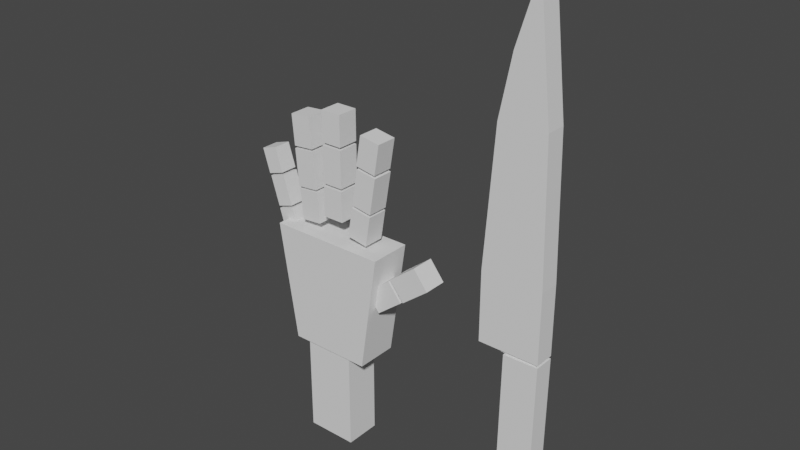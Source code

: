 # Source: hand_custom.blend  (saved by Blender 3.3.6; exported with 4.5.12 LTS)
import bpy
from mathutils import Matrix  # noqa: F401  (used for matrix-valued properties, if any)

bpy.ops.wm.read_factory_settings(use_empty=True)
scene = bpy.context.scene
scene.name = 'Scene'

# ---- world
world_world = bpy.data.worlds.new('World'); scene.world = world_world
world_world.use_nodes = True; world_world.node_tree.nodes.clear()
_N = world_world.node_tree.nodes; _L = world_world.node_tree.links
n0 = _N.new('ShaderNodeOutputWorld'); n0.name = 'World Output'; n0.location = (300, 300)
n1 = _N.new('ShaderNodeBackground'); n1.name = 'Background'; n1.location = (10, 300)
n1.inputs[0].default_value = (0.05088, 0.05088, 0.05088, 1.0)
_L.new(n1.outputs[0], n0.inputs[0])
n0.is_active_output = True
world_world.color = (0.05088, 0.05088, 0.05088)
world_world.use_sun_shadow = False
world_world.sun_shadow_jitter_overblur = 0.0

# ---- meshes
me_cube_003 = bpy.data.meshes.new('Cube.003')
me_cube_003.from_pydata([(-1.0, -1.0, -1.0), (-1.0, -1.0, 1.0), (-1.0, 1.0, -1.0), (-1.0, 1.0, 1.0), (1.0, -1.0, -1.0), (1.0, -1.0, 1.0), (1.0, 1.0, -1.0), (1.0, 1.0, 1.0)], [], [(0, 1, 3, 2), (2, 3, 7, 6), (6, 7, 5, 4), (4, 5, 1, 0), (2, 6, 4, 0), (7, 3, 1, 5)])
_uv = me_cube_003.uv_layers.new(name='UVMap')
_uv.uv.foreach_set('vector', [0.375, 0.0, 0.625, 0.0, 0.625, 0.25, 0.375, 0.25, 0.375, 0.25, 0.625, 0.25, 0.625, 0.5, 0.375, 0.5, 0.375, 0.5, 0.625, 0.5, 0.625, 0.75, 0.375, 0.75, 0.375, 0.75, 0.625, 0.75, 0.625, 1.0, 0.375, 1.0, 0.125, 0.5, 0.375, 0.5, 0.375, 0.75, 0.125, 0.75, 0.625, 0.5, 0.875, 0.5, 0.875, 0.75, 0.625, 0.75])
me_cube_003.update()
me_cube_004 = bpy.data.meshes.new('Cube.004')
me_cube_004.from_pydata([(-1.0, -1.0, -1.0), (-1.0, -1.0, 1.0), (-1.0, 1.0, -1.0), (-1.0, 1.0, 1.0), (1.0, -1.0, -1.0), (1.0, -1.0, 1.0), (1.0, 1.0, -1.0), (1.0, 1.0, 1.0)], [], [(0, 1, 3, 2), (2, 3, 7, 6), (6, 7, 5, 4), (4, 5, 1, 0), (2, 6, 4, 0), (7, 3, 1, 5)])
_uv = me_cube_004.uv_layers.new(name='UVMap')
_uv.uv.foreach_set('vector', [0.375, 0.0, 0.625, 0.0, 0.625, 0.25, 0.375, 0.25, 0.375, 0.25, 0.625, 0.25, 0.625, 0.5, 0.375, 0.5, 0.375, 0.5, 0.625, 0.5, 0.625, 0.75, 0.375, 0.75, 0.375, 0.75, 0.625, 0.75, 0.625, 1.0, 0.375, 1.0, 0.125, 0.5, 0.375, 0.5, 0.375, 0.75, 0.125, 0.75, 0.625, 0.5, 0.875, 0.5, 0.875, 0.75, 0.625, 0.75])
me_cube_004.update()
me_cube_005 = bpy.data.meshes.new('Cube.005')
me_cube_005.from_pydata([(-1.0, -1.0, -1.0), (-1.0, -1.0, 1.0), (-1.0, 1.0, -1.0), (-1.0, 1.0, 1.0), (1.0, -1.0, -1.0), (1.0, -1.0, 1.0), (1.0, 1.0, -1.0), (1.0, 1.0, 1.0)], [], [(0, 1, 3, 2), (2, 3, 7, 6), (6, 7, 5, 4), (4, 5, 1, 0), (2, 6, 4, 0), (7, 3, 1, 5)])
_uv = me_cube_005.uv_layers.new(name='UVMap')
_uv.uv.foreach_set('vector', [0.375, 0.0, 0.625, 0.0, 0.625, 0.25, 0.375, 0.25, 0.375, 0.25, 0.625, 0.25, 0.625, 0.5, 0.375, 0.5, 0.375, 0.5, 0.625, 0.5, 0.625, 0.75, 0.375, 0.75, 0.375, 0.75, 0.625, 0.75, 0.625, 1.0, 0.375, 1.0, 0.125, 0.5, 0.375, 0.5, 0.375, 0.75, 0.125, 0.75, 0.625, 0.5, 0.875, 0.5, 0.875, 0.75, 0.625, 0.75])
me_cube_005.update()
me_cube_006 = bpy.data.meshes.new('Cube.006')
me_cube_006.from_pydata([(-1.0, -1.0, -1.0), (-1.0, -1.0, 1.0), (-1.0, 1.0, -1.0), (-1.0, 1.0, 1.0), (1.0, -1.0, -1.0), (1.0, -1.0, 1.0), (1.0, 1.0, -1.0), (1.0, 1.0, 1.0)], [], [(0, 1, 3, 2), (2, 3, 7, 6), (6, 7, 5, 4), (4, 5, 1, 0), (2, 6, 4, 0), (7, 3, 1, 5)])
_uv = me_cube_006.uv_layers.new(name='UVMap')
_uv.uv.foreach_set('vector', [0.375, 0.0, 0.625, 0.0, 0.625, 0.25, 0.375, 0.25, 0.375, 0.25, 0.625, 0.25, 0.625, 0.5, 0.375, 0.5, 0.375, 0.5, 0.625, 0.5, 0.625, 0.75, 0.375, 0.75, 0.375, 0.75, 0.625, 0.75, 0.625, 1.0, 0.375, 1.0, 0.125, 0.5, 0.375, 0.5, 0.375, 0.75, 0.125, 0.75, 0.625, 0.5, 0.875, 0.5, 0.875, 0.75, 0.625, 0.75])
me_cube_006.update()
me_cube_007 = bpy.data.meshes.new('Cube.007')
me_cube_007.from_pydata([(-1.0, -1.0, -1.0), (-1.0, -1.0, 1.0), (-1.0, 1.0, -1.0), (-1.0, 1.0, 1.0), (1.0, -1.0, -1.0), (1.0, -1.0, 1.0), (1.0, 1.0, -1.0), (1.0, 1.0, 1.0)], [], [(0, 1, 3, 2), (2, 3, 7, 6), (6, 7, 5, 4), (4, 5, 1, 0), (2, 6, 4, 0), (7, 3, 1, 5)])
_uv = me_cube_007.uv_layers.new(name='UVMap')
_uv.uv.foreach_set('vector', [0.375, 0.0, 0.625, 0.0, 0.625, 0.25, 0.375, 0.25, 0.375, 0.25, 0.625, 0.25, 0.625, 0.5, 0.375, 0.5, 0.375, 0.5, 0.625, 0.5, 0.625, 0.75, 0.375, 0.75, 0.375, 0.75, 0.625, 0.75, 0.625, 1.0, 0.375, 1.0, 0.125, 0.5, 0.375, 0.5, 0.375, 0.75, 0.125, 0.75, 0.625, 0.5, 0.875, 0.5, 0.875, 0.75, 0.625, 0.75])
me_cube_007.update()
me_cube_008 = bpy.data.meshes.new('Cube.008')
me_cube_008.from_pydata([(-1.0, -1.0, -1.0), (-1.0, -1.0, 1.0), (-1.0, 1.0, -1.0), (-1.0, 1.0, 1.0), (1.0, -1.0, -1.0), (1.0, -1.0, 1.0), (1.0, 1.0, -1.0), (1.0, 1.0, 1.0)], [], [(0, 1, 3, 2), (2, 3, 7, 6), (6, 7, 5, 4), (4, 5, 1, 0), (2, 6, 4, 0), (7, 3, 1, 5)])
_uv = me_cube_008.uv_layers.new(name='UVMap')
_uv.uv.foreach_set('vector', [0.375, 0.0, 0.625, 0.0, 0.625, 0.25, 0.375, 0.25, 0.375, 0.25, 0.625, 0.25, 0.625, 0.5, 0.375, 0.5, 0.375, 0.5, 0.625, 0.5, 0.625, 0.75, 0.375, 0.75, 0.375, 0.75, 0.625, 0.75, 0.625, 1.0, 0.375, 1.0, 0.125, 0.5, 0.375, 0.5, 0.375, 0.75, 0.125, 0.75, 0.625, 0.5, 0.875, 0.5, 0.875, 0.75, 0.625, 0.75])
me_cube_008.update()
me_cube_009 = bpy.data.meshes.new('Cube.009')
me_cube_009.from_pydata([(-1.0, -1.0, -1.0), (-1.0, -1.0, 1.0), (-1.0, 1.0, -1.0), (-1.0, 1.0, 1.0), (1.0, -1.0, -1.0), (1.0, -1.0, 1.0), (1.0, 1.0, -1.0), (1.0, 1.0, 1.0)], [], [(0, 1, 3, 2), (2, 3, 7, 6), (6, 7, 5, 4), (4, 5, 1, 0), (2, 6, 4, 0), (7, 3, 1, 5)])
_uv = me_cube_009.uv_layers.new(name='UVMap')
_uv.uv.foreach_set('vector', [0.375, 0.0, 0.625, 0.0, 0.625, 0.25, 0.375, 0.25, 0.375, 0.25, 0.625, 0.25, 0.625, 0.5, 0.375, 0.5, 0.375, 0.5, 0.625, 0.5, 0.625, 0.75, 0.375, 0.75, 0.375, 0.75, 0.625, 0.75, 0.625, 1.0, 0.375, 1.0, 0.125, 0.5, 0.375, 0.5, 0.375, 0.75, 0.125, 0.75, 0.625, 0.5, 0.875, 0.5, 0.875, 0.75, 0.625, 0.75])
me_cube_009.update()
me_cube_010 = bpy.data.meshes.new('Cube.010')
me_cube_010.from_pydata([(-1.0, -1.0, -1.0), (-1.0, -1.0, 1.0), (-1.0, 1.0, -1.0), (-1.0, 1.0, 1.0), (1.0, -1.0, -1.0), (1.0, -1.0, 1.0), (1.0, 1.0, -1.0), (1.0, 1.0, 1.0)], [], [(0, 1, 3, 2), (2, 3, 7, 6), (6, 7, 5, 4), (4, 5, 1, 0), (2, 6, 4, 0), (7, 3, 1, 5)])
_uv = me_cube_010.uv_layers.new(name='UVMap')
_uv.uv.foreach_set('vector', [0.375, 0.0, 0.625, 0.0, 0.625, 0.25, 0.375, 0.25, 0.375, 0.25, 0.625, 0.25, 0.625, 0.5, 0.375, 0.5, 0.375, 0.5, 0.625, 0.5, 0.625, 0.75, 0.375, 0.75, 0.375, 0.75, 0.625, 0.75, 0.625, 1.0, 0.375, 1.0, 0.125, 0.5, 0.375, 0.5, 0.375, 0.75, 0.125, 0.75, 0.625, 0.5, 0.875, 0.5, 0.875, 0.75, 0.625, 0.75])
me_cube_010.update()
me_cube_011 = bpy.data.meshes.new('Cube.011')
me_cube_011.from_pydata([(-1.0, -1.0, -1.0), (-1.0, -1.0, 1.0), (-1.0, 1.0, -1.0), (-1.0, 1.0, 1.0), (1.0, -1.0, -1.0), (1.0, -1.0, 1.0), (1.0, 1.0, -1.0), (1.0, 1.0, 1.0)], [], [(0, 1, 3, 2), (2, 3, 7, 6), (6, 7, 5, 4), (4, 5, 1, 0), (2, 6, 4, 0), (7, 3, 1, 5)])
_uv = me_cube_011.uv_layers.new(name='UVMap')
_uv.uv.foreach_set('vector', [0.375, 0.0, 0.625, 0.0, 0.625, 0.25, 0.375, 0.25, 0.375, 0.25, 0.625, 0.25, 0.625, 0.5, 0.375, 0.5, 0.375, 0.5, 0.625, 0.5, 0.625, 0.75, 0.375, 0.75, 0.375, 0.75, 0.625, 0.75, 0.625, 1.0, 0.375, 1.0, 0.125, 0.5, 0.375, 0.5, 0.375, 0.75, 0.125, 0.75, 0.625, 0.5, 0.875, 0.5, 0.875, 0.75, 0.625, 0.75])
me_cube_011.update()
me_cube_012 = bpy.data.meshes.new('Cube.012')
me_cube_012.from_pydata([(-1.0, -1.0, -1.0), (-1.0, -1.0, 1.0), (-1.0, 1.0, -1.0), (-1.0, 1.0, 1.0), (1.0, -1.0, -1.0), (1.0, -1.0, 1.0), (1.0, 1.0, -1.0), (1.0, 1.0, 1.0)], [], [(0, 1, 3, 2), (2, 3, 7, 6), (6, 7, 5, 4), (4, 5, 1, 0), (2, 6, 4, 0), (7, 3, 1, 5)])
_uv = me_cube_012.uv_layers.new(name='UVMap')
_uv.uv.foreach_set('vector', [0.375, 0.0, 0.625, 0.0, 0.625, 0.25, 0.375, 0.25, 0.375, 0.25, 0.625, 0.25, 0.625, 0.5, 0.375, 0.5, 0.375, 0.5, 0.625, 0.5, 0.625, 0.75, 0.375, 0.75, 0.375, 0.75, 0.625, 0.75, 0.625, 1.0, 0.375, 1.0, 0.125, 0.5, 0.375, 0.5, 0.375, 0.75, 0.125, 0.75, 0.625, 0.5, 0.875, 0.5, 0.875, 0.75, 0.625, 0.75])
me_cube_012.update()
me_cube_013 = bpy.data.meshes.new('Cube.013')
me_cube_013.from_pydata([(-1.0, -1.0, -1.0), (-1.0, -1.0, 1.0), (-1.0, 1.0, -1.0), (-1.0, 1.0, 1.0), (1.0, -1.0, -1.0), (1.0, -1.0, 1.0), (1.0, 1.0, -1.0), (1.0, 1.0, 1.0)], [], [(0, 1, 3, 2), (2, 3, 7, 6), (6, 7, 5, 4), (4, 5, 1, 0), (2, 6, 4, 0), (7, 3, 1, 5)])
_uv = me_cube_013.uv_layers.new(name='UVMap')
_uv.uv.foreach_set('vector', [0.375, 0.0, 0.625, 0.0, 0.625, 0.25, 0.375, 0.25, 0.375, 0.25, 0.625, 0.25, 0.625, 0.5, 0.375, 0.5, 0.375, 0.5, 0.625, 0.5, 0.625, 0.75, 0.375, 0.75, 0.375, 0.75, 0.625, 0.75, 0.625, 1.0, 0.375, 1.0, 0.125, 0.5, 0.375, 0.5, 0.375, 0.75, 0.125, 0.75, 0.625, 0.5, 0.875, 0.5, 0.875, 0.75, 0.625, 0.75])
me_cube_013.update()
me_cube_014 = bpy.data.meshes.new('Cube.014')
me_cube_014.from_pydata([(-1.0, -1.0, -1.0), (-1.0, -1.0, 1.0), (-1.0, 1.0, -1.0), (-1.0, 1.0, 1.0), (1.0, -1.0, -1.0), (1.0, -1.0, 1.0), (1.0, 1.0, -1.0), (1.0, 1.0, 1.0)], [], [(0, 1, 3, 2), (2, 3, 7, 6), (6, 7, 5, 4), (4, 5, 1, 0), (2, 6, 4, 0), (7, 3, 1, 5)])
_uv = me_cube_014.uv_layers.new(name='UVMap')
_uv.uv.foreach_set('vector', [0.375, 0.0, 0.625, 0.0, 0.625, 0.25, 0.375, 0.25, 0.375, 0.25, 0.625, 0.25, 0.625, 0.5, 0.375, 0.5, 0.375, 0.5, 0.625, 0.5, 0.625, 0.75, 0.375, 0.75, 0.375, 0.75, 0.625, 0.75, 0.625, 1.0, 0.375, 1.0, 0.125, 0.5, 0.375, 0.5, 0.375, 0.75, 0.125, 0.75, 0.625, 0.5, 0.875, 0.5, 0.875, 0.75, 0.625, 0.75])
me_cube_014.update()
me_cube_015 = bpy.data.meshes.new('Cube.015')
me_cube_015.from_pydata([(-1.0, -1.0, -1.0), (-1.0, -1.0, 1.0), (-1.0, 1.0, -1.0), (-1.0, 1.0, 1.0), (1.0, -1.0, -1.0), (1.0, -1.0, 1.0), (1.0, 1.0, -1.0), (1.0, 1.0, 1.0)], [], [(0, 1, 3, 2), (2, 3, 7, 6), (6, 7, 5, 4), (4, 5, 1, 0), (2, 6, 4, 0), (7, 3, 1, 5)])
_uv = me_cube_015.uv_layers.new(name='UVMap')
_uv.uv.foreach_set('vector', [0.375, 0.0, 0.625, 0.0, 0.625, 0.25, 0.375, 0.25, 0.375, 0.25, 0.625, 0.25, 0.625, 0.5, 0.375, 0.5, 0.375, 0.5, 0.625, 0.5, 0.625, 0.75, 0.375, 0.75, 0.375, 0.75, 0.625, 0.75, 0.625, 1.0, 0.375, 1.0, 0.125, 0.5, 0.375, 0.5, 0.375, 0.75, 0.125, 0.75, 0.625, 0.5, 0.875, 0.5, 0.875, 0.75, 0.625, 0.75])
me_cube_015.update()
me_cube_016 = bpy.data.meshes.new('Cube.016')
me_cube_016.from_pydata([(-1.0, -1.0, -1.0), (-1.0, -1.0, 1.0), (-1.0, 1.0, -1.0), (-1.0, 1.0, 1.0), (1.0, -1.0, -1.0), (1.0, -1.0, 1.0), (1.0, 1.0, -1.0), (1.0, 1.0, 1.0)], [], [(0, 1, 3, 2), (2, 3, 7, 6), (6, 7, 5, 4), (4, 5, 1, 0), (2, 6, 4, 0), (7, 3, 1, 5)])
_uv = me_cube_016.uv_layers.new(name='UVMap')
_uv.uv.foreach_set('vector', [0.375, 0.0, 0.625, 0.0, 0.625, 0.25, 0.375, 0.25, 0.375, 0.25, 0.625, 0.25, 0.625, 0.5, 0.375, 0.5, 0.375, 0.5, 0.625, 0.5, 0.625, 0.75, 0.375, 0.75, 0.375, 0.75, 0.625, 0.75, 0.625, 1.0, 0.375, 1.0, 0.125, 0.5, 0.375, 0.5, 0.375, 0.75, 0.125, 0.75, 0.625, 0.5, 0.875, 0.5, 0.875, 0.75, 0.625, 0.75])
me_cube_016.update()
me_cube_017 = bpy.data.meshes.new('Cube.017')
me_cube_017.from_pydata([(-0.6995, -1.0, -1.0), (-1.0, -1.0, 1.0), (-0.6995, 1.0, -1.0), (-1.0, 1.0, 1.0), (0.6995, -1.0, -1.0), (1.0, -1.0, 1.0), (0.6995, 1.0, -1.0), (1.0, 1.0, 1.0)], [], [(0, 1, 3, 2), (2, 3, 7, 6), (6, 7, 5, 4), (4, 5, 1, 0), (2, 6, 4, 0), (7, 3, 1, 5)])
_uv = me_cube_017.uv_layers.new(name='UVMap')
_uv.uv.foreach_set('vector', [0.375, 0.0, 0.625, 0.0, 0.625, 0.25, 0.375, 0.25, 0.375, 0.25, 0.625, 0.25, 0.625, 0.5, 0.375, 0.5, 0.375, 0.5, 0.625, 0.5, 0.625, 0.75, 0.375, 0.75, 0.375, 0.75, 0.625, 0.75, 0.625, 1.0, 0.375, 1.0, 0.125, 0.5, 0.375, 0.5, 0.375, 0.75, 0.125, 0.75, 0.625, 0.5, 0.875, 0.5, 0.875, 0.75, 0.625, 0.75])
me_cube_017.update()
me_cube_018 = bpy.data.meshes.new('Cube.018')
me_cube_018.from_pydata([(-1.0, -1.0, -1.0), (-1.0, -1.0, 1.0), (-1.0, 1.0, -1.0), (-1.0, 1.0, 1.0), (1.0, -1.0, -1.0), (1.0, -1.0, 1.0), (1.0, 1.0, -1.0), (1.0, 1.0, 1.0)], [], [(0, 1, 3, 2), (2, 3, 7, 6), (6, 7, 5, 4), (4, 5, 1, 0), (2, 6, 4, 0), (7, 3, 1, 5)])
_uv = me_cube_018.uv_layers.new(name='UVMap')
_uv.uv.foreach_set('vector', [0.375, 0.0, 0.625, 0.0, 0.625, 0.25, 0.375, 0.25, 0.375, 0.25, 0.625, 0.25, 0.625, 0.5, 0.375, 0.5, 0.375, 0.5, 0.625, 0.5, 0.625, 0.75, 0.375, 0.75, 0.375, 0.75, 0.625, 0.75, 0.625, 1.0, 0.375, 1.0, 0.125, 0.5, 0.375, 0.5, 0.375, 0.75, 0.125, 0.75, 0.625, 0.5, 0.875, 0.5, 0.875, 0.75, 0.625, 0.75])
me_cube_018.update()
me_cube_019 = bpy.data.meshes.new('Cube.019')
me_cube_019.from_pydata([(-1.0, -1.0, -1.0), (-1.0, -1.0, 1.0), (-1.0, 1.0, -1.0), (-1.0, 1.0, 1.0), (1.0, -1.0, -1.0), (1.0, -1.0, 1.0), (1.0, 1.0, -1.0), (1.0, 1.0, 1.0), (-7.481, -1.0, -0.284), (-9.629, -1.0, 0.3908), (-7.481, 1.0, -0.284), (-9.629, 1.0, 0.3908), (-5.556, 1.0, 0.8707), (-5.556, -1.0, 0.8707), (-5.494, -1.0, -0.6829), (-5.494, 1.0, -0.6829), (1.317, -1.0, -1.0), (1.317, -1.0, 1.0), (1.317, 1.0, -1.0), (1.317, 1.0, 1.0), (1.417, -1.0, -0.1488), (1.401, -1.0, 1.0), (1.417, 1.0, -0.1488), (1.401, 1.0, 1.0), (7.498, -1.0, -0.2347), (7.457, -1.0, 0.9392), (7.498, 1.0, -0.2347), (7.457, 1.0, 0.9392), (1.323, -0.8245, -0.7634), (1.323, -0.8245, 0.9233), (1.323, 0.8622, -0.7634), (1.323, 0.8622, 0.9233), (1.407, -0.8245, -0.04554), (1.393, -0.8245, 0.9233), (1.407, 0.8622, -0.04554), (1.393, 0.8622, 0.9233)], [], [(13, 12, 11, 9), (2, 3, 7, 6), (7, 5, 17, 19), (4, 5, 1, 0), (2, 6, 4, 0), (7, 3, 1, 5), (8, 9, 11, 10), (15, 14, 8, 10), (12, 15, 10, 11), (14, 13, 9, 8), (0, 1, 13, 14), (3, 2, 15, 12), (2, 0, 14, 15), (1, 3, 12, 13), (23, 22, 34, 35), (6, 7, 19, 18), (5, 4, 16, 17), (4, 6, 18, 16), (21, 20, 24, 25), (21, 23, 35, 33), (16, 18, 30, 28), (17, 16, 28, 29), (26, 27, 25, 24), (20, 22, 26, 24), (23, 21, 25, 27), (22, 23, 27, 26), (31, 29, 33, 35), (30, 31, 35, 34), (29, 28, 32, 33), (28, 30, 34, 32), (19, 17, 29, 31), (20, 21, 33, 32), (18, 19, 31, 30), (22, 20, 32, 34)])
_uv = me_cube_019.uv_layers.new(name='UVMap')
_uv.uv.foreach_set('vector', [0.875, 0.75, 0.875, 0.5, 0.875, 0.5, 0.875, 0.75, 0.375, 0.25, 0.625, 0.25, 0.625, 0.5, 0.375, 0.5, 0.625, 0.5, 0.625, 0.75, 0.625, 0.75, 0.625, 0.5, 0.375, 0.75, 0.625, 0.75, 0.625, 1.0, 0.375, 1.0, 0.125, 0.5, 0.375, 0.5, 0.375, 0.75, 0.125, 0.75, 0.625, 0.5, 0.875, 0.5, 0.875, 0.75, 0.625, 0.75, 0.375, 0.0, 0.625, 0.0, 0.625, 0.25, 0.375, 0.25, 0.125, 0.5, 0.125, 0.75, 0.125, 0.75, 0.125, 0.5, 0.625, 0.25, 0.375, 0.25, 0.375, 0.25, 0.625, 0.25, 0.375, 1.0, 0.625, 1.0, 0.625, 1.0, 0.375, 1.0, 0.375, 1.0, 0.625, 1.0, 0.625, 1.0, 0.375, 1.0, 0.625, 0.25, 0.375, 0.25, 0.375, 0.25, 0.625, 0.25, 0.125, 0.5, 0.125, 0.75, 0.125, 0.75, 0.125, 0.5, 0.875, 0.75, 0.875, 0.5, 0.875, 0.5, 0.875, 0.75, 0.625, 0.5, 0.375, 0.5, 0.375, 0.5, 0.625, 0.5, 0.375, 0.5, 0.625, 0.5, 0.625, 0.5, 0.375, 0.5, 0.625, 0.75, 0.375, 0.75, 0.375, 0.75, 0.625, 0.75, 0.375, 0.75, 0.375, 0.5, 0.375, 0.5, 0.375, 0.75, 0.625, 0.75, 0.375, 0.75, 0.375, 0.75, 0.625, 0.75, 0.625, 0.75, 0.625, 0.5, 0.625, 0.5, 0.625, 0.75, 0.375, 0.75, 0.375, 0.5, 0.375, 0.5, 0.375, 0.75, 0.625, 0.75, 0.375, 0.75, 0.375, 0.75, 0.625, 0.75, 0.375, 0.5, 0.625, 0.5, 0.625, 0.75, 0.375, 0.75, 0.375, 0.75, 0.375, 0.5, 0.375, 0.5, 0.375, 0.75, 0.625, 0.5, 0.625, 0.75, 0.625, 0.75, 0.625, 0.5, 0.375, 0.5, 0.625, 0.5, 0.625, 0.5, 0.375, 0.5, 0.625, 0.5, 0.625, 0.75, 0.625, 0.75, 0.625, 0.5, 0.375, 0.5, 0.625, 0.5, 0.625, 0.5, 0.375, 0.5, 0.625, 0.75, 0.375, 0.75, 0.375, 0.75, 0.625, 0.75, 0.375, 0.75, 0.375, 0.5, 0.375, 0.5, 0.375, 0.75, 0.625, 0.5, 0.625, 0.75, 0.625, 0.75, 0.625, 0.5, 0.375, 0.75, 0.625, 0.75, 0.625, 0.75, 0.375, 0.75, 0.375, 0.5, 0.625, 0.5, 0.625, 0.5, 0.375, 0.5, 0.375, 0.5, 0.375, 0.75, 0.375, 0.75, 0.375, 0.5])
me_cube_019.update()

# ---- objects
ob_middle = bpy.data.objects.new('middle', me_cube_003)
ob_cube_001 = bpy.data.objects.new('Cube.001', me_cube_004)
ob_cube_002 = bpy.data.objects.new('Cube.002', me_cube_005)
ob_index = bpy.data.objects.new('index', me_cube_006)
ob_cube_004 = bpy.data.objects.new('Cube.004', me_cube_007)
ob_cube_005 = bpy.data.objects.new('Cube.005', me_cube_008)
ob_ring = bpy.data.objects.new('ring', me_cube_009)
ob_cube_007 = bpy.data.objects.new('Cube.007', me_cube_010)
ob_cube_008 = bpy.data.objects.new('Cube.008', me_cube_011)
ob_pinky = bpy.data.objects.new('pinky', me_cube_012)
ob_cube_010 = bpy.data.objects.new('Cube.010', me_cube_013)
ob_cube_011 = bpy.data.objects.new('Cube.011', me_cube_014)
ob_cube_012 = bpy.data.objects.new('Cube.012', me_cube_015)
ob_thumb = bpy.data.objects.new('thumb', me_cube_016)
ob_palm = bpy.data.objects.new('palm', me_cube_017)
ob_arm = bpy.data.objects.new('arm', me_cube_018)
ob_knife = bpy.data.objects.new('knife', me_cube_019)

# ---- transforms, parenting, visibility, modifiers, constraints
ob_middle.parent = ob_palm
ob_middle.matrix_parent_inverse = Matrix(((1.534, -0.0, 0.0, 0.05955), (-0.0, 4.348, -0.0, -0.02905), (0.0, -0.0, 1.534, 0.6465), (-0.0, 0.0, -0.0, 1.0)))
ob_middle.location = (-0.02499, -8.185e-08, 0.6092)
ob_middle.scale = (0.1159, 0.1159, 0.1687)
ob_cube_001.parent = ob_middle
ob_cube_001.matrix_parent_inverse = Matrix(((8.625, -0.0, 0.0, 0.3925), (-0.0, 8.625, -0.0, 6.489e-07), (-0.0, 0.0, 5.928, -3.319), (-0.0, 0.0, -0.0, 1.0)))
ob_cube_001.location = (-0.04551, -1.295e-07, 0.9636)
ob_cube_001.scale = (0.1159, 0.1159, 0.2047)
ob_cube_002.parent = ob_cube_001
ob_cube_002.matrix_parent_inverse = Matrix(((8.625, -0.0, 0.0, 0.3925), (-0.0, 8.625, -0.0, 1.117e-06), (-0.0, 0.0, 4.884, -4.706), (-0.0, 0.0, -0.0, 1.0)))
ob_cube_002.location = (-0.04732, 0.0004234, 1.367)
ob_cube_002.scale = (0.1159, 0.1159, 0.1687)
ob_index.parent = ob_palm
ob_index.matrix_parent_inverse = Matrix(((1.534, -0.0, 0.0, 0.05955), (-0.0, 4.348, -0.0, -0.02905), (0.0, -0.0, 1.534, 0.6465), (-0.0, 0.0, -0.0, 1.0)))
ob_index.location = (0.3145, -6.261e-08, 0.466)
ob_index.rotation_euler = (1.851e-09, 0.1651, 2.238e-08)
ob_index.scale = (0.1159, 0.1159, 0.1687)
ob_cube_004.parent = ob_index
ob_cube_004.matrix_parent_inverse = Matrix(((8.508, 1.904e-07, -1.417, -1.771), (-1.904e-07, 8.625, 1.575e-08, 5.871e-07), (0.974, 1.083e-08, 5.847, -3.003), (-0.0, -0.0, -0.0, 1.0)))
ob_cube_004.location = (0.3521, -1.161e-07, 0.8641)
ob_cube_004.rotation_euler = (1.851e-09, 0.1651, 2.238e-08)
ob_cube_004.scale = (0.1159, 0.1159, 0.2047)
ob_cube_005.parent = ob_cube_004
ob_cube_005.matrix_parent_inverse = Matrix(((8.508, 1.904e-07, -1.417, -1.771), (-1.904e-07, 8.625, 1.575e-08, 1.055e-06), (0.8025, 8.919e-09, 4.818, -4.446), (-0.0, -0.0, -0.0, 1.0)))
ob_cube_005.location = (0.4087, -1.698e-07, 1.264)
ob_cube_005.rotation_euler = (1.851e-09, 0.1651, 2.238e-08)
ob_cube_005.scale = (0.1159, 0.1159, 0.1687)
ob_ring.parent = ob_palm
ob_ring.matrix_parent_inverse = Matrix(((1.534, -0.0, 0.0, 0.05955), (-0.0, 4.348, -0.0, -0.02905), (0.0, -0.0, 1.534, 0.6465), (-0.0, 0.0, -0.0, 1.0)))
ob_ring.location = (-0.3452, -6.6e-08, 0.4912)
ob_ring.rotation_euler = (4.93e-10, -0.08553, -1.152e-08)
ob_ring.scale = (0.1159, 0.1159, 0.1687)
ob_cube_007.parent = ob_ring
ob_cube_007.matrix_parent_inverse = Matrix(((8.594, -9.9e-08, 0.7368, 2.604), (9.9e-08, 8.625, 4.237e-09, 6.013e-07), (-0.5064, 2.912e-09, 5.906, -3.076), (-0.0, -0.0, -0.0, 1.0)))
ob_cube_007.location = (-0.3882, -1.193e-07, 0.8876)
ob_cube_007.rotation_euler = (4.93e-10, -0.08553, -1.152e-08)
ob_cube_007.scale = (0.1159, 0.1159, 0.2047)
ob_cube_008.parent = ob_cube_007
ob_cube_008.matrix_parent_inverse = Matrix(((8.594, -9.9e-08, 0.7368, 2.682), (9.9e-08, 8.625, 4.237e-09, 1.063e-06), (-0.4172, 2.399e-09, 4.866, -4.481), (-0.0, -0.0, -0.0, 1.0)))
ob_cube_008.location = (-0.4212, -1.728e-07, 1.286)
ob_cube_008.rotation_euler = (4.93e-10, -0.08553, -1.152e-08)
ob_cube_008.scale = (0.1159, 0.1159, 0.1687)
ob_pinky.parent = ob_palm
ob_pinky.matrix_parent_inverse = Matrix(((1.534, -0.0, 0.0, 0.05955), (-0.0, 4.348, -0.0, -0.02905), (0.0, -0.0, 1.534, 0.6465), (-0.0, 0.0, -0.0, 1.0)))
ob_pinky.location = (-0.6784, 0.001452, 0.2133)
ob_pinky.rotation_euler = (6.362e-09, -0.3019, -4.184e-08)
ob_pinky.scale = (0.09459, 0.09459, 0.1376)
ob_cube_010.parent = ob_pinky
ob_cube_010.matrix_parent_inverse = Matrix(((10.09, -4.223e-07, 3.143, 6.177), (4.223e-07, 10.57, 6.422e-08, -0.01535), (-2.16, 4.414e-08, 6.937, -2.945), (-0.0, -0.0, -0.0, 1.0)))
ob_cube_010.location = (-0.7763, 0.001452, 0.5277)
ob_cube_010.rotation_euler = (6.362e-09, -0.3019, -4.184e-08)
ob_cube_010.scale = (0.09459, 0.09459, 0.167)
ob_cube_011.parent = ob_cube_010
ob_cube_011.matrix_parent_inverse = Matrix(((10.09, -4.223e-07, 3.143, 6.177), (4.223e-07, 10.57, 6.422e-08, -0.01535), (-1.78, 3.637e-08, 5.716, -4.398), (-0.0, -0.0, -0.0, 1.0)))
ob_cube_011.location = (-0.8819, 0.001452, 0.8397)
ob_cube_011.rotation_euler = (6.362e-09, -0.3019, -4.184e-08)
ob_cube_011.scale = (0.09459, 0.09459, 0.1376)
ob_cube_012.parent = ob_thumb
ob_cube_012.matrix_parent_inverse = Matrix(((5.362, 8.238e-07, -6.131, -5.347), (-8.238e-07, 8.145, 3.739e-07, 8.808e-07), (4.214, 2.57e-07, 3.685, -4.506), (-0.0, -0.0, -0.0, 1.0)))
ob_cube_012.location = (0.7303, 3.157e-08, -0.2349)
ob_cube_012.rotation_euler = (6.974e-08, 0.8522, 1.536e-07)
ob_cube_012.scale = (0.1295, 0.1295, 0.1885)
ob_thumb.parent = ob_palm
ob_thumb.matrix_parent_inverse = Matrix(((1.534, -0.0, 0.0, 0.05955), (-0.0, 4.348, -0.0, -0.02905), (0.0, -0.0, 1.534, 0.6465), (-0.0, 0.0, -0.0, 1.0)))
ob_thumb.location = (0.6311, 2.827e-08, -0.2104)
ob_thumb.rotation_euler = (-3.522e-07, 4.048, 1.714e-07)
ob_thumb.scale = (0.1228, 0.1228, 0.1786)
ob_palm.parent = ob_arm
ob_palm.matrix_parent_inverse = Matrix(((3.57, -0.0, 0.0, 0.2503), (-0.0, 5.07, -0.0, -1.039e-06), (0.0, -0.0, 1.548, 2.361), (-0.0, 0.0, -0.0, 1.0)))
ob_palm.location = (-0.03881, 0.006681, -0.4214)
ob_palm.scale = (0.6518, 0.23, 0.6518)
ob_arm.location = (-1.28, 1.531e-07, -1.139)
ob_arm.scale = (0.2801, 0.1972, 0.6459)
ob_knife.location = (0.9524, -0.06783, 0.6227)
ob_knife.rotation_euler = (-1.344e-07, 1.571, 0.0)
ob_knife.scale = (0.3242, 0.1091, 0.3242)

# ---- collection membership
scene.collection.objects.link(ob_middle)
scene.collection.objects.link(ob_cube_001)
scene.collection.objects.link(ob_cube_002)
scene.collection.objects.link(ob_index)
scene.collection.objects.link(ob_cube_004)
scene.collection.objects.link(ob_cube_005)
scene.collection.objects.link(ob_ring)
scene.collection.objects.link(ob_cube_007)
scene.collection.objects.link(ob_cube_008)
scene.collection.objects.link(ob_pinky)
scene.collection.objects.link(ob_cube_010)
scene.collection.objects.link(ob_cube_011)
scene.collection.objects.link(ob_cube_012)
scene.collection.objects.link(ob_thumb)
scene.collection.objects.link(ob_palm)
scene.collection.objects.link(ob_arm)
scene.collection.objects.link(ob_knife)

# ---- scene / render settings (as saved in the file)
scene.frame_start = 1; scene.frame_end = 250; scene.frame_set(1)
scene.render.engine = 'BLENDER_EEVEE_NEXT'
scene.cycles.sampling_pattern = 'TABULATED_SOBOL'
scene.cycles.use_light_tree = False
scene.view_settings.view_transform = 'Filmic'
bpy.context.view_layer.update()

# ---- added for rendering (the .blend has no active camera and no usable light): camera, sun
cam_auto = bpy.data.cameras.new('AutoCamera')
cam_auto.lens = 50.0
cam_auto.sensor_width = 36.0
cam_auto.clip_end = 1000.0
ob_auto_camera = bpy.data.objects.new('AutoCamera', cam_auto)
scene.collection.objects.link(ob_auto_camera)
ob_auto_camera.location = (5.61387, -7.29761, 5.83751)
ob_auto_camera.rotation_euler = (1.09748, -7.21219e-08, 0.694738)
scene.camera = ob_auto_camera
light_auto_sun = bpy.data.lights.new('AutoSun', 'SUN')
light_auto_sun.energy = 3.0
light_auto_sun.angle = 0.0523599
ob_auto_sun = bpy.data.objects.new('AutoSun', light_auto_sun)
scene.collection.objects.link(ob_auto_sun)
ob_auto_sun.rotation_euler = (0.872665, 0.174533, 0.523599)
bpy.context.view_layer.update()
